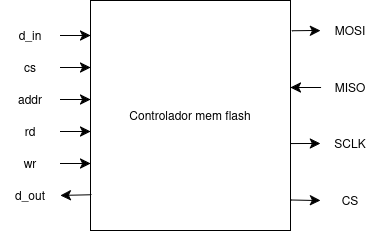

The diagram above was exported from draw.io. Its source (the exported page's mxGraphModel, read from the mxfile embedded in the PNG):
<mxGraphModel dx="1414" dy="755" grid="1" gridSize="10" guides="1" tooltips="1" connect="1" arrows="1" fold="1" page="1" pageScale="1" pageWidth="827" pageHeight="1169" math="0" shadow="0">
  <root>
    <mxCell id="M3RJslqHZAe14ZqNim8s-0" />
    <mxCell id="M3RJslqHZAe14ZqNim8s-1" parent="M3RJslqHZAe14ZqNim8s-0" />
    <mxCell id="4u_XwNClO05o-v8cBaE--12" edge="1" parent="M3RJslqHZAe14ZqNim8s-1" source="xS7f5GLF10m_Ga_SiuvE-0" style="curved=1;rounded=0;curveGeometry=1;orthogonalLoop=1;jettySize=auto;html=1;exitX=1.004;exitY=0.622;exitDx=0;exitDy=0;entryX=0;entryY=0.5;entryDx=0;entryDy=0;fontFamily=Helvetica;fontSize=12;fontColor=default;startSize=8;endSize=8;exitPerimeter=0;" target="xS7f5GLF10m_Ga_SiuvE-12">
      <mxGeometry relative="1" as="geometry" />
    </mxCell>
    <mxCell id="4u_XwNClO05o-v8cBaE--13" edge="1" parent="M3RJslqHZAe14ZqNim8s-1" source="xS7f5GLF10m_Ga_SiuvE-0" style="curved=1;rounded=0;curveGeometry=1;orthogonalLoop=1;jettySize=auto;html=1;exitX=1.004;exitY=0.867;exitDx=0;exitDy=0;entryX=0;entryY=0.5;entryDx=0;entryDy=0;fontFamily=Helvetica;fontSize=12;fontColor=default;startSize=8;endSize=8;exitPerimeter=0;" target="xS7f5GLF10m_Ga_SiuvE-13">
      <mxGeometry relative="1" as="geometry" />
    </mxCell>
    <mxCell id="4u_XwNClO05o-v8cBaE--14" edge="1" parent="M3RJslqHZAe14ZqNim8s-1" source="xS7f5GLF10m_Ga_SiuvE-0" style="curved=1;rounded=0;curveGeometry=1;orthogonalLoop=1;jettySize=auto;html=1;exitX=1.007;exitY=0.132;exitDx=0;exitDy=0;entryX=0;entryY=0.5;entryDx=0;entryDy=0;fontFamily=Helvetica;fontSize=12;fontColor=default;startSize=8;endSize=8;exitPerimeter=0;" target="xS7f5GLF10m_Ga_SiuvE-10">
      <mxGeometry relative="1" as="geometry" />
    </mxCell>
    <mxCell id="xS7f5GLF10m_Ga_SiuvE-0" parent="M3RJslqHZAe14ZqNim8s-1" style="rounded=0;whiteSpace=wrap;html=1;" value="Controlador mem flash" vertex="1">
      <mxGeometry height="230" width="200" x="360" y="200" as="geometry" />
    </mxCell>
    <mxCell id="4u_XwNClO05o-v8cBaE--1" connectable="0" parent="M3RJslqHZAe14ZqNim8s-1" style="group" value="" vertex="1">
      <mxGeometry height="200" width="60" x="590" y="215" as="geometry" />
    </mxCell>
    <mxCell id="xS7f5GLF10m_Ga_SiuvE-10" parent="4u_XwNClO05o-v8cBaE--1" style="text;html=1;whiteSpace=wrap;strokeColor=none;fillColor=none;align=center;verticalAlign=middle;rounded=0;" value="&lt;div&gt;MOSI&lt;/div&gt;" vertex="1">
      <mxGeometry height="30" width="60" as="geometry" />
    </mxCell>
    <mxCell id="xS7f5GLF10m_Ga_SiuvE-11" parent="4u_XwNClO05o-v8cBaE--1" style="text;html=1;whiteSpace=wrap;strokeColor=none;fillColor=none;align=center;verticalAlign=middle;rounded=0;" value="MISO" vertex="1">
      <mxGeometry height="30" width="60" y="57" as="geometry" />
    </mxCell>
    <mxCell id="xS7f5GLF10m_Ga_SiuvE-12" parent="4u_XwNClO05o-v8cBaE--1" style="text;html=1;whiteSpace=wrap;strokeColor=none;fillColor=none;align=center;verticalAlign=middle;rounded=0;" value="SCLK" vertex="1">
      <mxGeometry height="30" width="60" y="113" as="geometry" />
    </mxCell>
    <mxCell id="xS7f5GLF10m_Ga_SiuvE-13" parent="4u_XwNClO05o-v8cBaE--1" style="text;html=1;whiteSpace=wrap;strokeColor=none;fillColor=none;align=center;verticalAlign=middle;rounded=0;" value="CS" vertex="1">
      <mxGeometry height="30" width="60" y="170" as="geometry" />
    </mxCell>
    <mxCell id="4u_XwNClO05o-v8cBaE--2" connectable="0" parent="M3RJslqHZAe14ZqNim8s-1" style="group" value="" vertex="1">
      <mxGeometry height="190" width="60" x="270" y="220" as="geometry" />
    </mxCell>
    <mxCell id="xS7f5GLF10m_Ga_SiuvE-2" parent="4u_XwNClO05o-v8cBaE--2" style="text;html=1;whiteSpace=wrap;strokeColor=none;fillColor=none;align=center;verticalAlign=middle;rounded=0;" value="addr" vertex="1">
      <mxGeometry height="30" width="60" y="64" as="geometry" />
    </mxCell>
    <mxCell id="xS7f5GLF10m_Ga_SiuvE-3" parent="4u_XwNClO05o-v8cBaE--2" style="text;html=1;whiteSpace=wrap;strokeColor=none;fillColor=none;align=center;verticalAlign=middle;rounded=0;" value="cs" vertex="1">
      <mxGeometry height="30" width="60" y="32" as="geometry" />
    </mxCell>
    <mxCell id="xS7f5GLF10m_Ga_SiuvE-4" parent="4u_XwNClO05o-v8cBaE--2" style="text;html=1;whiteSpace=wrap;strokeColor=none;fillColor=none;align=center;verticalAlign=middle;rounded=0;" value="&lt;div&gt;d_in&lt;/div&gt;" vertex="1">
      <mxGeometry height="30" width="60" as="geometry" />
    </mxCell>
    <mxCell id="xS7f5GLF10m_Ga_SiuvE-5" parent="4u_XwNClO05o-v8cBaE--2" style="text;html=1;whiteSpace=wrap;strokeColor=none;fillColor=none;align=center;verticalAlign=middle;rounded=0;" value="rd" vertex="1">
      <mxGeometry height="30" width="60" y="96" as="geometry" />
    </mxCell>
    <mxCell id="xS7f5GLF10m_Ga_SiuvE-6" parent="4u_XwNClO05o-v8cBaE--2" style="text;html=1;whiteSpace=wrap;strokeColor=none;fillColor=none;align=center;verticalAlign=middle;rounded=0;" value="wr" vertex="1">
      <mxGeometry height="30" width="60" y="128" as="geometry" />
    </mxCell>
    <mxCell id="xS7f5GLF10m_Ga_SiuvE-7" parent="4u_XwNClO05o-v8cBaE--2" style="text;html=1;whiteSpace=wrap;strokeColor=none;fillColor=none;align=center;verticalAlign=middle;rounded=0;" value="d_out" vertex="1">
      <mxGeometry height="30" width="60" y="160" as="geometry" />
    </mxCell>
    <mxCell id="4u_XwNClO05o-v8cBaE--5" edge="1" parent="M3RJslqHZAe14ZqNim8s-1" source="xS7f5GLF10m_Ga_SiuvE-4" style="edgeStyle=orthogonalEdgeStyle;curved=1;rounded=0;curveGeometry=1;orthogonalLoop=1;jettySize=auto;html=1;exitX=1;exitY=0.5;exitDx=0;exitDy=0;entryX=0;entryY=0.153;entryDx=0;entryDy=0;entryPerimeter=0;fontFamily=Helvetica;fontSize=12;fontColor=default;startSize=8;endSize=8;" target="xS7f5GLF10m_Ga_SiuvE-0">
      <mxGeometry relative="1" as="geometry" />
    </mxCell>
    <mxCell id="4u_XwNClO05o-v8cBaE--6" edge="1" parent="M3RJslqHZAe14ZqNim8s-1" source="xS7f5GLF10m_Ga_SiuvE-3" style="edgeStyle=orthogonalEdgeStyle;curved=1;rounded=0;curveGeometry=1;orthogonalLoop=1;jettySize=auto;html=1;exitX=1;exitY=0.5;exitDx=0;exitDy=0;entryX=0;entryY=0.29;entryDx=0;entryDy=0;entryPerimeter=0;fontFamily=Helvetica;fontSize=12;fontColor=default;startSize=8;endSize=8;" target="xS7f5GLF10m_Ga_SiuvE-0">
      <mxGeometry relative="1" as="geometry" />
    </mxCell>
    <mxCell id="4u_XwNClO05o-v8cBaE--7" edge="1" parent="M3RJslqHZAe14ZqNim8s-1" source="xS7f5GLF10m_Ga_SiuvE-2" style="edgeStyle=orthogonalEdgeStyle;curved=1;rounded=0;curveGeometry=1;orthogonalLoop=1;jettySize=auto;html=1;exitX=1;exitY=0.5;exitDx=0;exitDy=0;entryX=0;entryY=0.431;entryDx=0;entryDy=0;entryPerimeter=0;fontFamily=Helvetica;fontSize=12;fontColor=default;startSize=8;endSize=8;" target="xS7f5GLF10m_Ga_SiuvE-0">
      <mxGeometry relative="1" as="geometry" />
    </mxCell>
    <mxCell id="4u_XwNClO05o-v8cBaE--8" edge="1" parent="M3RJslqHZAe14ZqNim8s-1" source="xS7f5GLF10m_Ga_SiuvE-5" style="edgeStyle=orthogonalEdgeStyle;curved=1;rounded=0;curveGeometry=1;orthogonalLoop=1;jettySize=auto;html=1;exitX=1;exitY=0.5;exitDx=0;exitDy=0;entryX=0;entryY=0.571;entryDx=0;entryDy=0;entryPerimeter=0;fontFamily=Helvetica;fontSize=12;fontColor=default;startSize=8;endSize=8;" target="xS7f5GLF10m_Ga_SiuvE-0">
      <mxGeometry relative="1" as="geometry" />
    </mxCell>
    <mxCell id="4u_XwNClO05o-v8cBaE--9" edge="1" parent="M3RJslqHZAe14ZqNim8s-1" source="xS7f5GLF10m_Ga_SiuvE-6" style="edgeStyle=orthogonalEdgeStyle;curved=1;rounded=0;curveGeometry=1;orthogonalLoop=1;jettySize=auto;html=1;exitX=1;exitY=0.5;exitDx=0;exitDy=0;entryX=0;entryY=0.709;entryDx=0;entryDy=0;entryPerimeter=0;fontFamily=Helvetica;fontSize=12;fontColor=default;startSize=8;endSize=8;" target="xS7f5GLF10m_Ga_SiuvE-0">
      <mxGeometry relative="1" as="geometry" />
    </mxCell>
    <mxCell id="4u_XwNClO05o-v8cBaE--11" edge="1" parent="M3RJslqHZAe14ZqNim8s-1" source="xS7f5GLF10m_Ga_SiuvE-0" style="curved=1;rounded=0;curveGeometry=1;orthogonalLoop=1;jettySize=auto;html=1;exitX=0.004;exitY=0.845;exitDx=0;exitDy=0;entryX=1;entryY=0.5;entryDx=0;entryDy=0;fontFamily=Helvetica;fontSize=12;fontColor=default;startSize=8;endSize=8;exitPerimeter=0;" target="xS7f5GLF10m_Ga_SiuvE-7">
      <mxGeometry relative="1" as="geometry" />
    </mxCell>
    <mxCell id="4u_XwNClO05o-v8cBaE--15" edge="1" parent="M3RJslqHZAe14ZqNim8s-1" source="xS7f5GLF10m_Ga_SiuvE-11" style="edgeStyle=orthogonalEdgeStyle;curved=1;rounded=0;curveGeometry=1;orthogonalLoop=1;jettySize=auto;html=1;exitX=0;exitY=0.5;exitDx=0;exitDy=0;entryX=0.999;entryY=0.378;entryDx=0;entryDy=0;entryPerimeter=0;fontFamily=Helvetica;fontSize=12;fontColor=default;startSize=8;endSize=8;" target="xS7f5GLF10m_Ga_SiuvE-0">
      <mxGeometry relative="1" x="-0.0729" as="geometry" />
    </mxCell>
  </root>
</mxGraphModel>